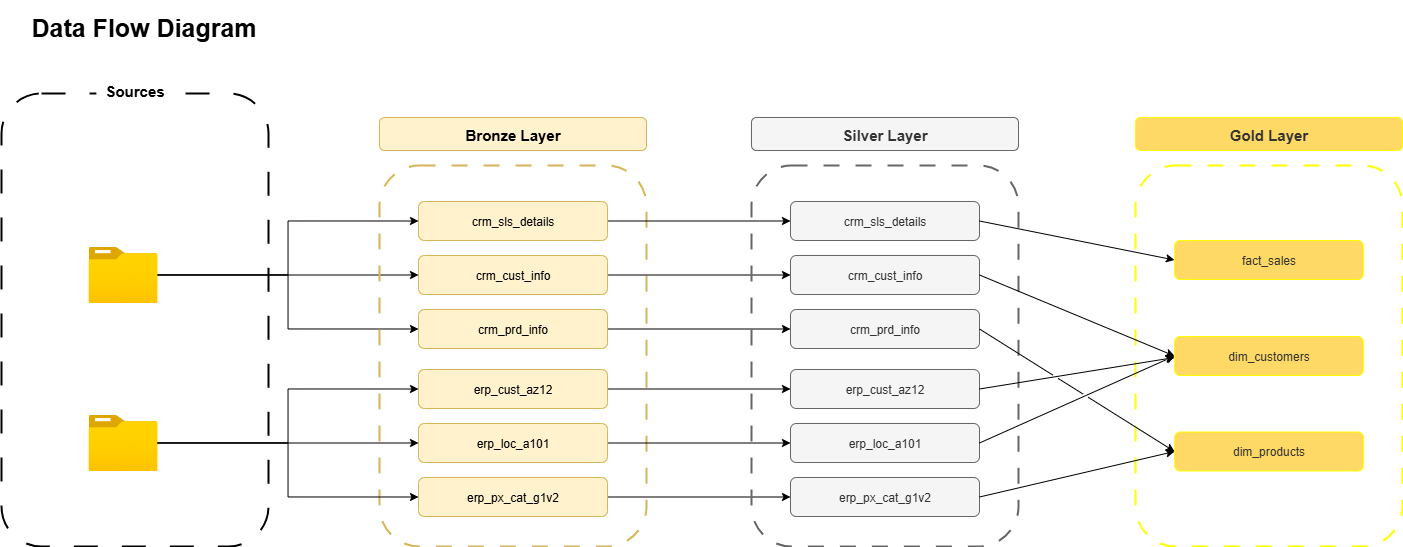

The diagram above was exported from draw.io. Its source (the exported page's mxGraphModel, read from the mxfile embedded in the PNG):
<mxGraphModel dx="1389" dy="835" grid="1" gridSize="3" guides="1" tooltips="1" connect="1" arrows="1" fold="1" page="1" pageScale="1" pageWidth="1400" pageHeight="850" math="0" shadow="0">
  <root>
    <mxCell id="0" />
    <mxCell id="1" parent="0" />
    <mxCell id="wdq7zJ5DW7p8PWvrtoij-6" value="" style="rounded=1;whiteSpace=wrap;html=1;fillColor=none;dashed=1;dashPattern=12 12;strokeWidth=2;" parent="1" vertex="1">
      <mxGeometry x="261" y="303" width="267" height="453" as="geometry" />
    </mxCell>
    <mxCell id="wdq7zJ5DW7p8PWvrtoij-19" style="edgeStyle=orthogonalEdgeStyle;rounded=0;orthogonalLoop=1;jettySize=auto;html=1;entryX=0;entryY=0.5;entryDx=0;entryDy=0;" parent="1" source="wdq7zJ5DW7p8PWvrtoij-4" target="wdq7zJ5DW7p8PWvrtoij-10" edge="1">
      <mxGeometry relative="1" as="geometry" />
    </mxCell>
    <mxCell id="wdq7zJ5DW7p8PWvrtoij-20" style="edgeStyle=orthogonalEdgeStyle;rounded=0;orthogonalLoop=1;jettySize=auto;html=1;entryX=0;entryY=0.5;entryDx=0;entryDy=0;" parent="1" source="wdq7zJ5DW7p8PWvrtoij-4" target="wdq7zJ5DW7p8PWvrtoij-9" edge="1">
      <mxGeometry relative="1" as="geometry" />
    </mxCell>
    <mxCell id="wdq7zJ5DW7p8PWvrtoij-21" style="edgeStyle=orthogonalEdgeStyle;rounded=0;orthogonalLoop=1;jettySize=auto;html=1;entryX=0;entryY=0.5;entryDx=0;entryDy=0;" parent="1" source="wdq7zJ5DW7p8PWvrtoij-4" target="wdq7zJ5DW7p8PWvrtoij-11" edge="1">
      <mxGeometry relative="1" as="geometry" />
    </mxCell>
    <mxCell id="wdq7zJ5DW7p8PWvrtoij-4" value="" style="image;aspect=fixed;html=1;points=[];align=center;fontSize=12;image=img/lib/azure2/general/Folder_Blank.svg;" parent="1" vertex="1">
      <mxGeometry x="348" y="456.5" width="69" height="56.00000000000001" as="geometry" />
    </mxCell>
    <mxCell id="wdq7zJ5DW7p8PWvrtoij-16" style="edgeStyle=orthogonalEdgeStyle;rounded=0;orthogonalLoop=1;jettySize=auto;html=1;entryX=0;entryY=0.5;entryDx=0;entryDy=0;" parent="1" source="wdq7zJ5DW7p8PWvrtoij-5" target="wdq7zJ5DW7p8PWvrtoij-13" edge="1">
      <mxGeometry relative="1" as="geometry" />
    </mxCell>
    <mxCell id="wdq7zJ5DW7p8PWvrtoij-17" style="edgeStyle=orthogonalEdgeStyle;rounded=0;orthogonalLoop=1;jettySize=auto;html=1;entryX=0;entryY=0.5;entryDx=0;entryDy=0;" parent="1" source="wdq7zJ5DW7p8PWvrtoij-5" target="wdq7zJ5DW7p8PWvrtoij-12" edge="1">
      <mxGeometry relative="1" as="geometry" />
    </mxCell>
    <mxCell id="wdq7zJ5DW7p8PWvrtoij-5" value="" style="image;aspect=fixed;html=1;points=[];align=center;fontSize=12;image=img/lib/azure2/general/Folder_Blank.svg;" parent="1" vertex="1">
      <mxGeometry x="348" y="624.5" width="69" height="56.00000000000001" as="geometry" />
    </mxCell>
    <mxCell id="wdq7zJ5DW7p8PWvrtoij-8" value="" style="rounded=1;whiteSpace=wrap;html=1;fillColor=none;dashed=1;strokeColor=#d6b656;dashPattern=8 8;strokeWidth=2;" parent="1" vertex="1">
      <mxGeometry x="639" y="375" width="267" height="381" as="geometry" />
    </mxCell>
    <mxCell id="wdq7zJ5DW7p8PWvrtoij-33" style="edgeStyle=orthogonalEdgeStyle;rounded=0;orthogonalLoop=1;jettySize=auto;html=1;entryX=0;entryY=0.5;entryDx=0;entryDy=0;" parent="1" source="wdq7zJ5DW7p8PWvrtoij-9" target="wdq7zJ5DW7p8PWvrtoij-26" edge="1">
      <mxGeometry relative="1" as="geometry" />
    </mxCell>
    <mxCell id="wdq7zJ5DW7p8PWvrtoij-9" value="crm_sls_details" style="rounded=1;whiteSpace=wrap;html=1;fillColor=#fff2cc;strokeColor=#d6b656;" parent="1" vertex="1">
      <mxGeometry x="678" y="411" width="189" height="39" as="geometry" />
    </mxCell>
    <mxCell id="wdq7zJ5DW7p8PWvrtoij-34" style="edgeStyle=orthogonalEdgeStyle;rounded=0;orthogonalLoop=1;jettySize=auto;html=1;entryX=0;entryY=0.5;entryDx=0;entryDy=0;" parent="1" source="wdq7zJ5DW7p8PWvrtoij-10" target="wdq7zJ5DW7p8PWvrtoij-27" edge="1">
      <mxGeometry relative="1" as="geometry" />
    </mxCell>
    <mxCell id="wdq7zJ5DW7p8PWvrtoij-10" value="crm_cust_info" style="rounded=1;whiteSpace=wrap;html=1;fillColor=#fff2cc;strokeColor=#d6b656;" parent="1" vertex="1">
      <mxGeometry x="678" y="465" width="189" height="39" as="geometry" />
    </mxCell>
    <mxCell id="wdq7zJ5DW7p8PWvrtoij-35" style="edgeStyle=orthogonalEdgeStyle;rounded=0;orthogonalLoop=1;jettySize=auto;html=1;entryX=0;entryY=0.5;entryDx=0;entryDy=0;" parent="1" source="wdq7zJ5DW7p8PWvrtoij-11" target="wdq7zJ5DW7p8PWvrtoij-28" edge="1">
      <mxGeometry relative="1" as="geometry" />
    </mxCell>
    <mxCell id="wdq7zJ5DW7p8PWvrtoij-11" value="crm_prd_info" style="rounded=1;whiteSpace=wrap;html=1;fillColor=#fff2cc;strokeColor=#d6b656;" parent="1" vertex="1">
      <mxGeometry x="678" y="519" width="189" height="39" as="geometry" />
    </mxCell>
    <mxCell id="wdq7zJ5DW7p8PWvrtoij-36" style="edgeStyle=orthogonalEdgeStyle;rounded=0;orthogonalLoop=1;jettySize=auto;html=1;" parent="1" source="wdq7zJ5DW7p8PWvrtoij-12" target="wdq7zJ5DW7p8PWvrtoij-29" edge="1">
      <mxGeometry relative="1" as="geometry" />
    </mxCell>
    <mxCell id="wdq7zJ5DW7p8PWvrtoij-12" value="erp_cust_az12" style="rounded=1;whiteSpace=wrap;html=1;fillColor=#fff2cc;strokeColor=#d6b656;" parent="1" vertex="1">
      <mxGeometry x="678" y="579" width="189" height="39" as="geometry" />
    </mxCell>
    <mxCell id="wdq7zJ5DW7p8PWvrtoij-37" style="edgeStyle=orthogonalEdgeStyle;rounded=0;orthogonalLoop=1;jettySize=auto;html=1;entryX=0;entryY=0.5;entryDx=0;entryDy=0;" parent="1" source="wdq7zJ5DW7p8PWvrtoij-13" target="wdq7zJ5DW7p8PWvrtoij-30" edge="1">
      <mxGeometry relative="1" as="geometry" />
    </mxCell>
    <mxCell id="wdq7zJ5DW7p8PWvrtoij-13" value="erp_loc_a101" style="rounded=1;whiteSpace=wrap;html=1;fillColor=#fff2cc;strokeColor=#d6b656;" parent="1" vertex="1">
      <mxGeometry x="678" y="633" width="189" height="39" as="geometry" />
    </mxCell>
    <mxCell id="wdq7zJ5DW7p8PWvrtoij-38" style="edgeStyle=orthogonalEdgeStyle;rounded=0;orthogonalLoop=1;jettySize=auto;html=1;entryX=0;entryY=0.5;entryDx=0;entryDy=0;" parent="1" source="wdq7zJ5DW7p8PWvrtoij-14" target="wdq7zJ5DW7p8PWvrtoij-31" edge="1">
      <mxGeometry relative="1" as="geometry" />
    </mxCell>
    <mxCell id="wdq7zJ5DW7p8PWvrtoij-14" value="erp_px_cat_g1v2" style="rounded=1;whiteSpace=wrap;html=1;fillColor=#fff2cc;strokeColor=#d6b656;" parent="1" vertex="1">
      <mxGeometry x="678" y="687" width="189" height="39" as="geometry" />
    </mxCell>
    <mxCell id="wdq7zJ5DW7p8PWvrtoij-18" style="edgeStyle=orthogonalEdgeStyle;rounded=0;orthogonalLoop=1;jettySize=auto;html=1;entryX=0;entryY=0.5;entryDx=0;entryDy=0;" parent="1" source="wdq7zJ5DW7p8PWvrtoij-5" target="wdq7zJ5DW7p8PWvrtoij-14" edge="1">
      <mxGeometry relative="1" as="geometry" />
    </mxCell>
    <mxCell id="wdq7zJ5DW7p8PWvrtoij-22" value="&lt;font&gt;Bronze Layer&lt;/font&gt;" style="rounded=1;whiteSpace=wrap;html=1;fontSize=15;fontStyle=1;fillColor=#fff2cc;strokeColor=#d6b656;" parent="1" vertex="1">
      <mxGeometry x="639" y="327" width="267" height="33" as="geometry" />
    </mxCell>
    <mxCell id="wdq7zJ5DW7p8PWvrtoij-24" value="Sources" style="rounded=1;whiteSpace=wrap;html=1;fontSize=15;fontStyle=1;strokeColor=none;" parent="1" vertex="1">
      <mxGeometry x="355.88" y="285" width="77.25" height="30" as="geometry" />
    </mxCell>
    <mxCell id="wdq7zJ5DW7p8PWvrtoij-25" value="" style="rounded=1;whiteSpace=wrap;html=1;fillColor=none;dashed=1;strokeColor=#666666;fontColor=#333333;dashPattern=8 8;strokeWidth=2;" parent="1" vertex="1">
      <mxGeometry x="1011" y="375" width="267" height="381" as="geometry" />
    </mxCell>
    <mxCell id="wdq7zJ5DW7p8PWvrtoij-26" value="crm_sls_details" style="rounded=1;whiteSpace=wrap;html=1;fillColor=#f5f5f5;strokeColor=#666666;fontColor=#333333;" parent="1" vertex="1">
      <mxGeometry x="1050" y="411" width="189" height="39" as="geometry" />
    </mxCell>
    <mxCell id="wdq7zJ5DW7p8PWvrtoij-27" value="crm_cust_info" style="rounded=1;whiteSpace=wrap;html=1;fillColor=#f5f5f5;strokeColor=#666666;fontColor=#333333;" parent="1" vertex="1">
      <mxGeometry x="1050" y="465" width="189" height="39" as="geometry" />
    </mxCell>
    <mxCell id="wdq7zJ5DW7p8PWvrtoij-28" value="crm_prd_info" style="rounded=1;whiteSpace=wrap;html=1;fillColor=#f5f5f5;strokeColor=#666666;fontColor=#333333;" parent="1" vertex="1">
      <mxGeometry x="1050" y="519" width="189" height="39" as="geometry" />
    </mxCell>
    <mxCell id="wdq7zJ5DW7p8PWvrtoij-29" value="erp_cust_az12" style="rounded=1;whiteSpace=wrap;html=1;fillColor=#f5f5f5;strokeColor=#666666;fontColor=#333333;" parent="1" vertex="1">
      <mxGeometry x="1050" y="579" width="189" height="39" as="geometry" />
    </mxCell>
    <mxCell id="wdq7zJ5DW7p8PWvrtoij-30" value="erp_loc_a101" style="rounded=1;whiteSpace=wrap;html=1;fillColor=#f5f5f5;strokeColor=#666666;fontColor=#333333;" parent="1" vertex="1">
      <mxGeometry x="1050" y="633" width="189" height="39" as="geometry" />
    </mxCell>
    <mxCell id="wdq7zJ5DW7p8PWvrtoij-31" value="erp_px_cat_g1v2" style="rounded=1;whiteSpace=wrap;html=1;fillColor=#f5f5f5;strokeColor=#666666;fontColor=#333333;" parent="1" vertex="1">
      <mxGeometry x="1050" y="687" width="189" height="39" as="geometry" />
    </mxCell>
    <mxCell id="wdq7zJ5DW7p8PWvrtoij-32" value="&lt;font&gt;Silver Layer&lt;/font&gt;" style="rounded=1;whiteSpace=wrap;html=1;fontSize=15;fontStyle=1;fillColor=#f5f5f5;strokeColor=#666666;fontColor=#333333;" parent="1" vertex="1">
      <mxGeometry x="1011" y="327" width="267" height="33" as="geometry" />
    </mxCell>
    <mxCell id="Z5sbcGoR5oJ2HpwL55EO-1" value="" style="rounded=1;whiteSpace=wrap;html=1;fillColor=none;dashed=1;strokeColor=#FFFF00;fontColor=#333333;dashPattern=8 8;strokeWidth=2;movable=1;resizable=1;rotatable=1;deletable=1;editable=1;locked=0;connectable=1;" vertex="1" parent="1">
      <mxGeometry x="1395" y="375" width="267" height="381" as="geometry" />
    </mxCell>
    <mxCell id="wdq7zJ5DW7p8PWvrtoij-39" value="Data Flow Diagram" style="text;html=1;align=center;verticalAlign=middle;whiteSpace=wrap;rounded=0;fontSize=25;fontStyle=1" parent="1" vertex="1">
      <mxGeometry x="282" y="210" width="243" height="51" as="geometry" />
    </mxCell>
    <mxCell id="Z5sbcGoR5oJ2HpwL55EO-8" value="&lt;font&gt;Gold Layer&lt;/font&gt;" style="rounded=1;whiteSpace=wrap;html=1;fontSize=15;fontStyle=1;fillColor=#FFD966;strokeColor=#FFFF00;fontColor=#333333;" vertex="1" parent="1">
      <mxGeometry x="1395" y="327" width="267" height="33" as="geometry" />
    </mxCell>
    <mxCell id="Z5sbcGoR5oJ2HpwL55EO-2" value="fact_sales" style="rounded=1;whiteSpace=wrap;html=1;fillColor=#FFD966;strokeColor=#FFFF00;fontColor=#333333;" vertex="1" parent="1">
      <mxGeometry x="1434" y="450" width="189" height="39" as="geometry" />
    </mxCell>
    <mxCell id="Z5sbcGoR5oJ2HpwL55EO-3" value="dim_customers" style="rounded=1;whiteSpace=wrap;html=1;fillColor=#FFD966;strokeColor=#FFFF00;fontColor=#333333;" vertex="1" parent="1">
      <mxGeometry x="1434" y="546" width="189" height="39" as="geometry" />
    </mxCell>
    <mxCell id="Z5sbcGoR5oJ2HpwL55EO-4" value="dim_products" style="rounded=1;whiteSpace=wrap;html=1;fillColor=#FFD966;strokeColor=#FFFF00;fontColor=#333333;" vertex="1" parent="1">
      <mxGeometry x="1434" y="641.5" width="189" height="39" as="geometry" />
    </mxCell>
    <mxCell id="Z5sbcGoR5oJ2HpwL55EO-10" value="" style="endArrow=classic;html=1;rounded=0;exitX=1;exitY=0.5;exitDx=0;exitDy=0;entryX=0;entryY=0.5;entryDx=0;entryDy=0;" edge="1" parent="1" source="wdq7zJ5DW7p8PWvrtoij-26" target="Z5sbcGoR5oJ2HpwL55EO-2">
      <mxGeometry width="50" height="50" relative="1" as="geometry">
        <mxPoint x="1302" y="482" as="sourcePoint" />
        <mxPoint x="1352" y="432" as="targetPoint" />
      </mxGeometry>
    </mxCell>
    <mxCell id="Z5sbcGoR5oJ2HpwL55EO-11" value="" style="endArrow=classic;html=1;rounded=0;exitX=1;exitY=0.5;exitDx=0;exitDy=0;entryX=0;entryY=0.5;entryDx=0;entryDy=0;jumpStyle=gap;" edge="1" parent="1" source="wdq7zJ5DW7p8PWvrtoij-27" target="Z5sbcGoR5oJ2HpwL55EO-3">
      <mxGeometry width="50" height="50" relative="1" as="geometry">
        <mxPoint x="1338" y="468" as="sourcePoint" />
        <mxPoint x="1533" y="507" as="targetPoint" />
      </mxGeometry>
    </mxCell>
    <mxCell id="Z5sbcGoR5oJ2HpwL55EO-12" value="" style="endArrow=classic;html=1;rounded=0;exitX=1;exitY=0.5;exitDx=0;exitDy=0;jumpStyle=gap;" edge="1" parent="1" source="wdq7zJ5DW7p8PWvrtoij-29">
      <mxGeometry width="50" height="50" relative="1" as="geometry">
        <mxPoint x="1302" y="516" as="sourcePoint" />
        <mxPoint x="1434" y="567" as="targetPoint" />
      </mxGeometry>
    </mxCell>
    <mxCell id="Z5sbcGoR5oJ2HpwL55EO-13" value="" style="endArrow=classic;html=1;rounded=0;exitX=1;exitY=0.5;exitDx=0;exitDy=0;entryX=0;entryY=0.5;entryDx=0;entryDy=0;jumpStyle=gap;" edge="1" parent="1" source="wdq7zJ5DW7p8PWvrtoij-30" target="Z5sbcGoR5oJ2HpwL55EO-3">
      <mxGeometry width="50" height="50" relative="1" as="geometry">
        <mxPoint x="1317" y="617" as="sourcePoint" />
        <mxPoint x="1512" y="585" as="targetPoint" />
      </mxGeometry>
    </mxCell>
    <mxCell id="Z5sbcGoR5oJ2HpwL55EO-14" value="" style="endArrow=classic;html=1;rounded=0;exitX=1;exitY=0.5;exitDx=0;exitDy=0;entryX=0;entryY=0.5;entryDx=0;entryDy=0;jumpStyle=gap;" edge="1" parent="1" source="wdq7zJ5DW7p8PWvrtoij-28" target="Z5sbcGoR5oJ2HpwL55EO-4">
      <mxGeometry width="50" height="50" relative="1" as="geometry">
        <mxPoint x="1314" y="569" as="sourcePoint" />
        <mxPoint x="1509" y="537" as="targetPoint" />
      </mxGeometry>
    </mxCell>
    <mxCell id="Z5sbcGoR5oJ2HpwL55EO-15" value="" style="endArrow=classic;html=1;rounded=0;exitX=1;exitY=0.5;exitDx=0;exitDy=0;entryX=0;entryY=0.5;entryDx=0;entryDy=0;jumpStyle=gap;" edge="1" parent="1" source="wdq7zJ5DW7p8PWvrtoij-31" target="Z5sbcGoR5oJ2HpwL55EO-4">
      <mxGeometry width="50" height="50" relative="1" as="geometry">
        <mxPoint x="1341" y="713" as="sourcePoint" />
        <mxPoint x="1536" y="681" as="targetPoint" />
      </mxGeometry>
    </mxCell>
  </root>
</mxGraphModel>